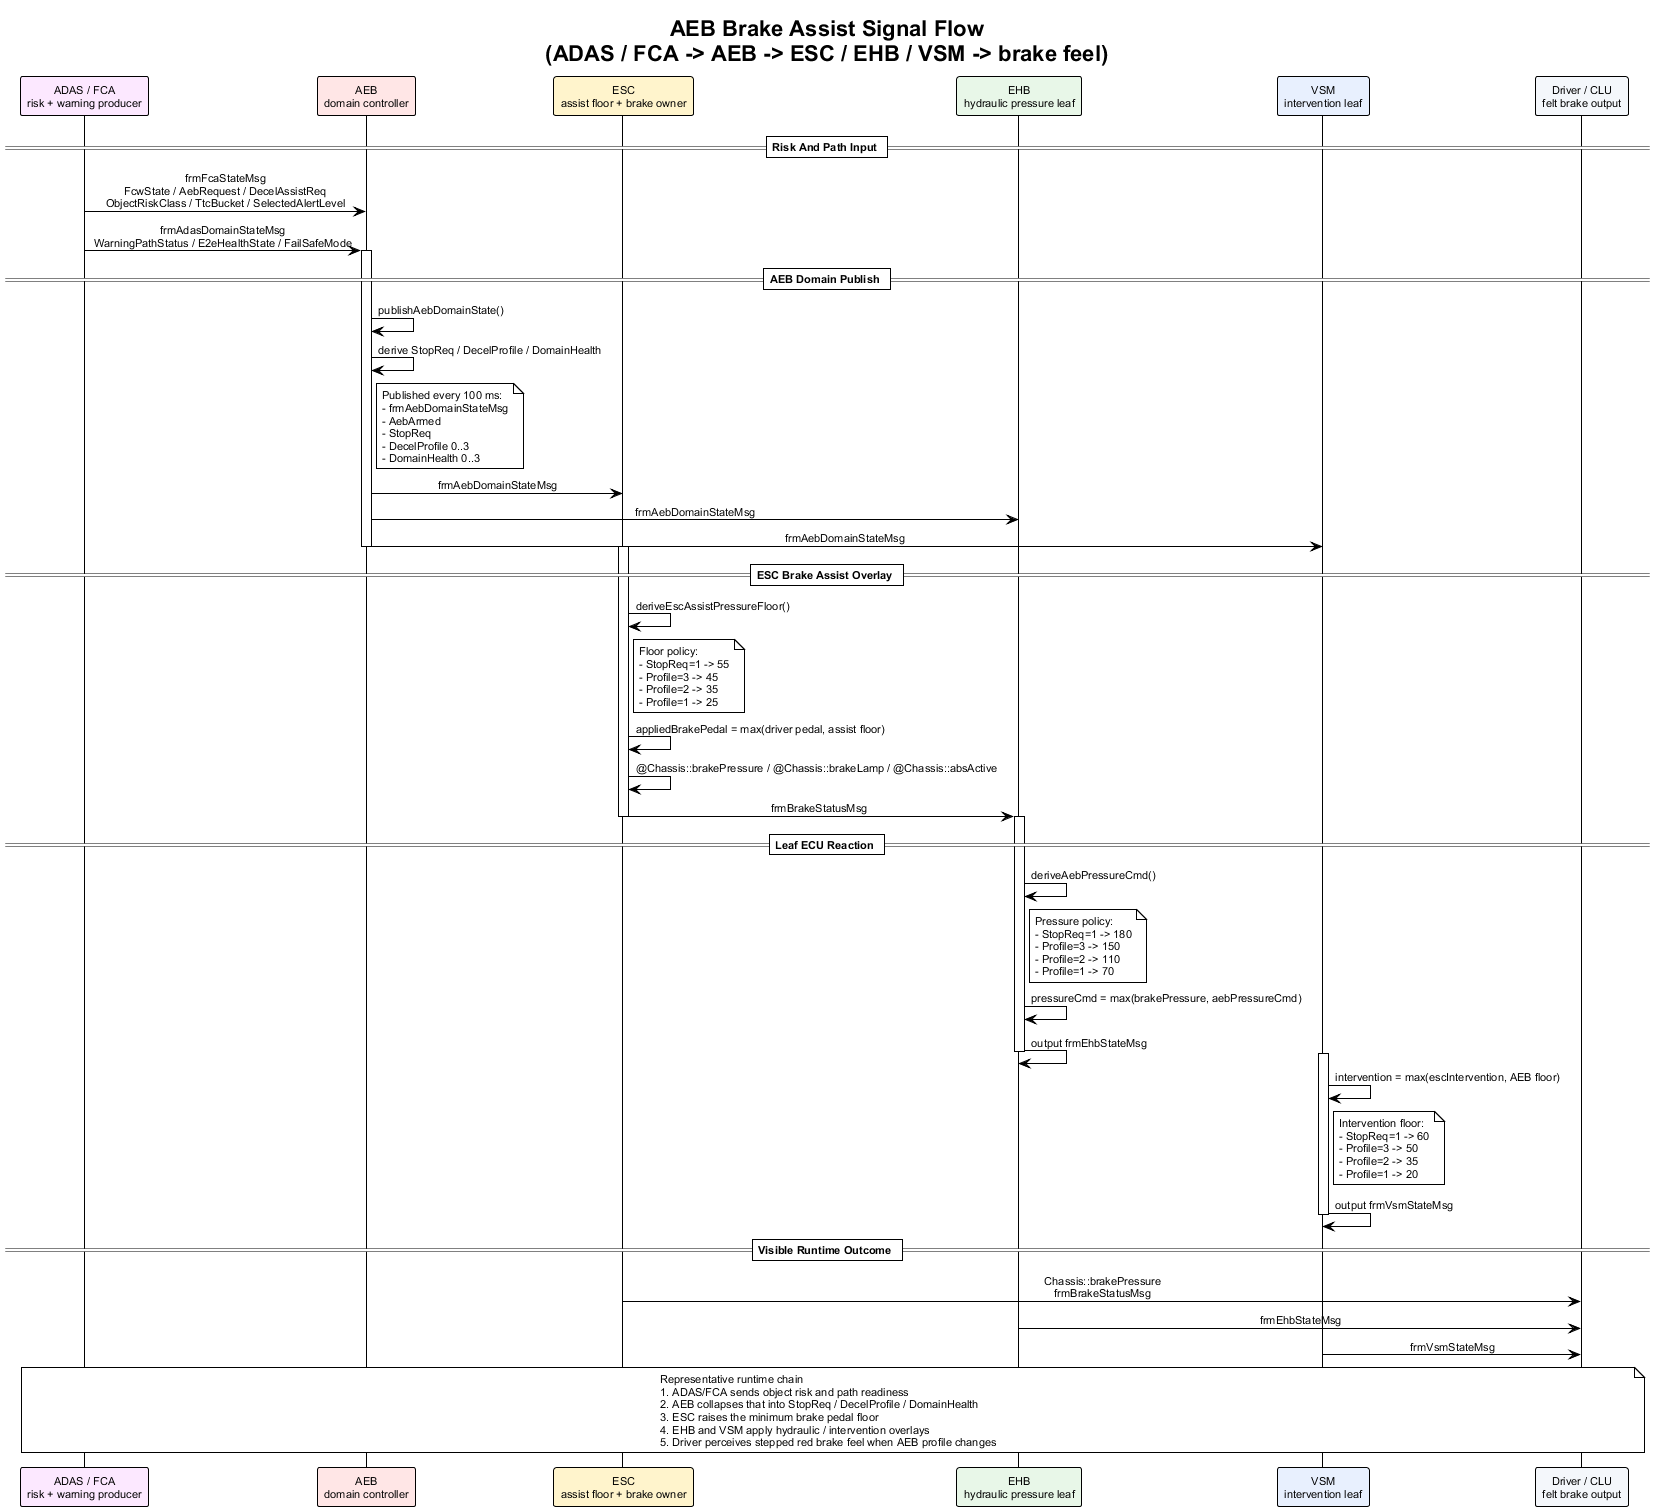

The diagram above was rendered by PlantUML. Its source (embedded in the PNG):
@startuml aeb_brake_assist_signal_flow
!theme plain
skinparam backgroundColor #FFFFFF
skinparam defaultFontName Arial
skinparam defaultFontSize 11
skinparam sequenceMessageAlign center
skinparam responseMessageBelowArrow true

title AEB Brake Assist Signal Flow\n(ADAS / FCA -> AEB -> ESC / EHB / VSM -> brake feel)

participant "ADAS / FCA\nrisk + warning producer" as ADAS #FCE8FF
participant "AEB\ndomain controller" as AEB #FFE6E6
participant "ESC\nassist floor + brake owner" as ESC #FFF4CC
participant "EHB\nhydraulic pressure leaf" as EHB #E8F7E8
participant "VSM\nintervention leaf" as VSM #E8F0FE
participant "Driver / CLU\nfelt brake output" as Driver #F4F7FB

== Risk And Path Input ==

ADAS -> AEB : frmFcaStateMsg\nFcwState / AebRequest / DecelAssistReq\nObjectRiskClass / TtcBucket / SelectedAlertLevel
ADAS -> AEB : frmAdasDomainStateMsg\nWarningPathStatus / E2eHealthState / FailSafeMode

== AEB Domain Publish ==

activate AEB
AEB -> AEB : publishAebDomainState()
AEB -> AEB : derive StopReq / DecelProfile / DomainHealth
note right of AEB
Published every 100 ms:
- frmAebDomainStateMsg
- AebArmed
- StopReq
- DecelProfile 0..3
- DomainHealth 0..3
end note
AEB -> ESC : frmAebDomainStateMsg
AEB -> EHB : frmAebDomainStateMsg
AEB -> VSM : frmAebDomainStateMsg
deactivate AEB

== ESC Brake Assist Overlay ==

activate ESC
ESC -> ESC : deriveEscAssistPressureFloor()
note right of ESC
Floor policy:
- StopReq=1 -> 55
- Profile=3 -> 45
- Profile=2 -> 35
- Profile=1 -> 25
end note
ESC -> ESC : appliedBrakePedal = max(driver pedal, assist floor)
ESC -> ESC : @Chassis::brakePressure / @Chassis::brakeLamp / @Chassis::absActive
ESC -> EHB : frmBrakeStatusMsg
deactivate ESC

== Leaf ECU Reaction ==

activate EHB
EHB -> EHB : deriveAebPressureCmd()
note right of EHB
Pressure policy:
- StopReq=1 -> 180
- Profile=3 -> 150
- Profile=2 -> 110
- Profile=1 -> 70
end note
EHB -> EHB : pressureCmd = max(brakePressure, aebPressureCmd)
EHB -> EHB : output frmEhbStateMsg
deactivate EHB

activate VSM
VSM -> VSM : intervention = max(escIntervention, AEB floor)
note right of VSM
Intervention floor:
- StopReq=1 -> 60
- Profile=3 -> 50
- Profile=2 -> 35
- Profile=1 -> 20
end note
VSM -> VSM : output frmVsmStateMsg
deactivate VSM

== Visible Runtime Outcome ==

ESC -> Driver : Chassis::brakePressure\nfrmBrakeStatusMsg
EHB -> Driver : frmEhbStateMsg
VSM -> Driver : frmVsmStateMsg

note over ADAS, Driver
Representative runtime chain
1. ADAS/FCA sends object risk and path readiness
2. AEB collapses that into StopReq / DecelProfile / DomainHealth
3. ESC raises the minimum brake pedal floor
4. EHB and VSM apply hydraulic / intervention overlays
5. Driver perceives stepped red brake feel when AEB profile changes
end note

@enduml